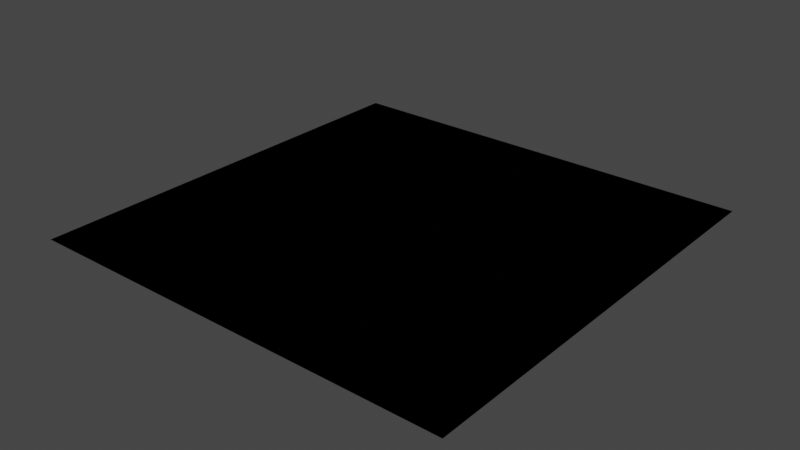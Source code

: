 # Source: basic.blend  (saved by Blender 3.2.14; exported with 4.5.12 LTS)
import bpy
from mathutils import Matrix  # noqa: F401  (used for matrix-valued properties, if any)

bpy.ops.wm.read_factory_settings(use_empty=True)
scene = bpy.context.scene
scene.name = 'Scene'

# ---- materials (node trees are filled in below, after node groups)
mat_material_onlystaticbody = bpy.data.materials.new('material.onlyStaticBody')
mat_material_onlystaticbody.use_transparent_shadow = False
mat_sp_base__op_base__vcio_tile = bpy.data.materials.new('[sp=base][op=base][vcio=tile]')
mat_sp_base__op_base__vcio_tile.use_transparent_shadow = False
mat_sp_base__op_base__vcio_base = bpy.data.materials.new('[sp=base][op=base][vcio=base]')
mat_sp_base__op_base__vcio_base.use_transparent_shadow = False

# ---- material node trees
mat_material_onlystaticbody.use_nodes = True; mat_material_onlystaticbody.node_tree.nodes.clear()
_N = mat_material_onlystaticbody.node_tree.nodes; _L = mat_material_onlystaticbody.node_tree.links
n0 = _N.new('ShaderNodeBsdfPrincipled'); n0.name = 'Principled BSDF'; n0.location = (10, 300)
n0.distribution = 'GGX'
n0.subsurface_method = 'BURLEY'
n0.inputs[3].default_value = 1.45
n0.inputs[27].default_value = (0.0, 0.0, 0.0, 1.0)
n0.inputs[28].default_value = 1.0
n1 = _N.new('ShaderNodeOutputMaterial'); n1.name = 'Material Output'; n1.location = (300, 300)
_L.new(n0.outputs[0], n1.inputs[0])
n1.is_active_output = True
mat_sp_base__op_base__vcio_tile.use_nodes = True; mat_sp_base__op_base__vcio_tile.node_tree.nodes.clear()
_N = mat_sp_base__op_base__vcio_tile.node_tree.nodes; _L = mat_sp_base__op_base__vcio_tile.node_tree.links
n0 = _N.new('ShaderNodeBsdfPrincipled'); n0.name = 'Principled BSDF'; n0.location = (10, 300)
n0.distribution = 'GGX'
n0.subsurface_method = 'RANDOM_WALK_SKIN'
n0.inputs[0].default_value = (0.1254, 0.0, 0.8, 1.0)
n0.inputs[3].default_value = 1.45
n0.inputs[27].default_value = (0.0, 0.0, 0.0, 1.0)
n0.inputs[28].default_value = 1.0
n1 = _N.new('ShaderNodeOutputMaterial'); n1.name = 'Material Output'; n1.location = (300, 300)
_L.new(n0.outputs[0], n1.inputs[0])
n1.is_active_output = True
mat_sp_base__op_base__vcio_base.use_nodes = True; mat_sp_base__op_base__vcio_base.node_tree.nodes.clear()
_N = mat_sp_base__op_base__vcio_base.node_tree.nodes; _L = mat_sp_base__op_base__vcio_base.node_tree.links
n0 = _N.new('ShaderNodeBsdfPrincipled'); n0.name = 'Principled BSDF'; n0.location = (10, 300)
n0.distribution = 'GGX'
n0.subsurface_method = 'RANDOM_WALK_SKIN'
n0.inputs[0].default_value = (0.8, 0.0, 0.1042, 1.0)
n0.inputs[3].default_value = 1.45
n0.inputs[27].default_value = (0.0, 0.0, 0.0, 1.0)
n0.inputs[28].default_value = 1.0
n1 = _N.new('ShaderNodeOutputMaterial'); n1.name = 'Material Output'; n1.location = (300, 300)
_L.new(n0.outputs[0], n1.inputs[0])
n1.is_active_output = True

# ---- world
world_world = bpy.data.worlds.new('World'); scene.world = world_world
world_world.use_nodes = True; world_world.node_tree.nodes.clear()
_N = world_world.node_tree.nodes; _L = world_world.node_tree.links
n0 = _N.new('ShaderNodeOutputWorld'); n0.name = 'World Output'; n0.location = (300, 300)
n1 = _N.new('ShaderNodeBackground'); n1.name = 'Background'; n1.location = (10, 300)
n1.inputs[0].default_value = (0.05088, 0.05088, 0.05088, 1.0)
_L.new(n1.outputs[0], n0.inputs[0])
n0.is_active_output = True
world_world.color = (0.05088, 0.05088, 0.05088)
world_world.use_sun_shadow = False
world_world.sun_shadow_jitter_overblur = 0.0

# ---- meshes
me_plane = bpy.data.meshes.new('Plane')
me_plane.from_pydata([(0.0, -1.0, 0.0), (1.0, -1.0, 0.0), (0.0, -8.345e-07, 0.0), (1.0, -8.345e-07, 0.0)], [], [(0, 1, 3, 2)])
_uv = me_plane.uv_layers.new(name='UVMap')
_uv.uv.foreach_set('vector', [0.0, 0.0, 1.0, 0.0, 1.0, 1.0, 0.0, 1.0])
me_plane.materials.append(mat_material_onlystaticbody)
me_plane.use_remesh_fix_poles = True
me_plane.use_remesh_preserve_attributes = False
me_plane.use_mirror_vertex_groups = False
me_plane.update()
me_plane_001 = bpy.data.meshes.new('Plane.001')
me_plane_001.from_pydata([(1.0, -8.345e-07, 0.0), (1.0, -1.0, 0.0), (0.0, -8.345e-07, 0.0), (0.0, -1.0, 0.0)], [], [(1, 0, 2, 3)])
me_plane_001.polygons.foreach_set('material_index', [1])
_uv = me_plane_001.uv_layers.new(name='UVMap')
_uv.uv.foreach_set('vector', [0.0, 0.0, 0.0, 0.0, 0.0, 0.0, 0.0, 0.0])
_ca = me_plane_001.color_attributes.new('Col', 'BYTE_COLOR', 'CORNER')
_ca.data.foreach_set('color', [1.0, 1.0, 1.0, 1.0, 1.0, 1.0, 1.0, 1.0, 1.0, 1.0, 1.0, 1.0, 1.0, 1.0, 1.0, 1.0])
me_plane_001.materials.append(mat_sp_base__op_base__vcio_tile)
me_plane_001.materials.append(mat_sp_base__op_base__vcio_base)
me_plane_001.use_remesh_fix_poles = True
me_plane_001.use_remesh_preserve_attributes = False
me_plane_001.use_mirror_vertex_groups = False
me_plane_001.update()

# ---- objects
ob_physics = bpy.data.objects.new('physics', me_plane)
ob_mesh = bpy.data.objects.new('mesh', me_plane_001)

# ---- transforms, parenting, visibility, modifiers, constraints
ob_physics.location = (0.0, 0.0, 0.0)
ob_physics.scale = (1.0, 1.0, 1.0)
ob_physics.lineart.crease_threshold = 0.0
ob_mesh.location = (0.0, 0.0, 0.0)
ob_mesh.scale = (1.0, 1.0, 1.0)
ob_mesh.lineart.crease_threshold = 0.0

# ---- collection membership
scene.collection.objects.link(ob_physics)
scene.collection.objects.link(ob_mesh)

# ---- scene / render settings (as saved in the file)
scene.frame_start = 1; scene.frame_end = 250; scene.frame_set(1)
scene.render.engine = 'BLENDER_EEVEE_NEXT'
scene.cycles.use_denoising = False
scene.cycles.samples = 128
scene.cycles.sampling_pattern = 'TABULATED_SOBOL'
scene.cycles.use_adaptive_sampling = False
scene.cycles.use_light_tree = False
scene.view_settings.view_transform = 'Filmic'
bpy.context.view_layer.update()

# ---- added for rendering (the .blend has no active camera and no usable light): camera, sun
cam_auto = bpy.data.cameras.new('AutoCamera')
cam_auto.lens = 50.0
cam_auto.sensor_width = 36.0
cam_auto.clip_end = 1000.0
ob_auto_camera = bpy.data.objects.new('AutoCamera', cam_auto)
scene.collection.objects.link(ob_auto_camera)
ob_auto_camera.location = (1.80847, -2.07016, 1.04677)
ob_auto_camera.rotation_euler = (1.09748, -7.21219e-08, 0.694738)
scene.camera = ob_auto_camera
light_auto_sun = bpy.data.lights.new('AutoSun', 'SUN')
light_auto_sun.energy = 3.0
light_auto_sun.angle = 0.0523599
ob_auto_sun = bpy.data.objects.new('AutoSun', light_auto_sun)
scene.collection.objects.link(ob_auto_sun)
ob_auto_sun.rotation_euler = (0.872665, 0.174533, 0.523599)
bpy.context.view_layer.update()

